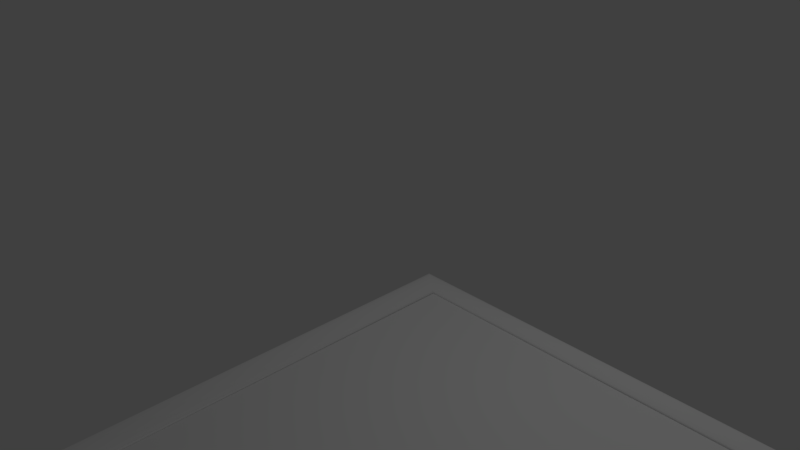 # Source: tapijt.blend  (saved by Blender 2.79.0; exported with 4.5.12 LTS)
import bpy
from mathutils import Matrix  # noqa: F401  (used for matrix-valued properties, if any)

bpy.ops.wm.read_factory_settings(use_empty=True)
scene = bpy.context.scene
scene.name = 'Scene'

# ---- collections
col_collection_1 = bpy.data.collections.new('Collection 1'); scene.collection.children.link(col_collection_1)

# ---- world
world_world = bpy.data.worlds.new('World'); scene.world = world_world
world_world.color = (0.05088, 0.05088, 0.05088)
world_world.use_sun_shadow = False
world_world.sun_shadow_jitter_overblur = 0.0
world_world.cycles.sampling_method = 'MANUAL'

# ---- cameras
cam_camera = bpy.data.cameras.new('Camera')
cam_camera.clip_end = 100.0
cam_camera.lens = 35.0
cam_camera.sensor_width = 32.0
cam_camera.sensor_height = 18.0
cam_camera.ortho_scale = 7.314
cam_camera.dof.focus_distance = 0.0
cam_camera.dof.aperture_fstop = 128.0

# ---- lights
light_lamp = bpy.data.lights.new('Lamp', 'POINT')
light_lamp.transmission_factor = 0.0
light_lamp.cutoff_distance = 30.0
light_lamp.energy = 100.0
light_lamp.shadow_buffer_clip_start = 1.001
light_lamp.shadow_soft_size = 0.1
light_lamp.shadow_maximum_resolution = 0.006
light_lamp.use_absolute_resolution = True

# ---- meshes
me_plane_001 = bpy.data.meshes.new('Plane.001')
me_plane_001.from_pydata([(-0.9999, -0.9999, 0.0), (0.9999, -0.9999, 0.0), (-0.9999, 0.9999, 0.0), (0.9999, 0.9999, 0.0), (-0.9681, -0.9681, 0.02169), (-0.978, -0.978, 0.03909), (-0.9921, -0.9921, 0.04875), (-1.008, -1.008, 0.04875), (-1.022, -1.022, 0.03909), (-1.032, -1.032, 0.02169), (-1.035, -1.035, -2.701e-08), (-1.032, -1.032, -0.02169), (-1.022, -1.022, -0.03909), (-1.008, -1.008, -0.04875), (-0.9921, -0.9921, -0.04875), (-0.978, -0.978, -0.03909), (-0.9681, -0.9681, -0.02169), (-0.9646, -0.9646, 3.26e-08), (0.9681, -0.9681, 0.02169), (0.978, -0.978, 0.03909), (0.9921, -0.9921, 0.04875), (1.008, -1.008, 0.04875), (1.022, -1.022, 0.03909), (1.032, -1.032, 0.02169), (1.035, -1.035, -2.142e-08), (1.032, -1.032, -0.02169), (1.022, -1.022, -0.03909), (1.008, -1.008, -0.04875), (0.9921, -0.9921, -0.04875), (0.978, -0.978, -0.03909), (0.9681, -0.9681, -0.02169), (0.9646, -0.9646, 2.701e-08), (0.9681, 0.9681, 0.02169), (0.978, 0.978, 0.03909), (0.9921, 0.9921, 0.04875), (1.008, 1.008, 0.04875), (1.022, 1.022, 0.03909), (1.032, 1.032, 0.02169), (1.035, 1.035, -1.118e-08), (1.032, 1.032, -0.02169), (1.022, 1.022, -0.03909), (1.008, 1.008, -0.04875), (0.9921, 0.9921, -0.04875), (0.978, 0.978, -0.03909), (0.9681, 0.9681, -0.02169), (0.9646, 0.9646, 1.77e-08), (-0.9681, 0.9681, 0.02169), (-0.978, 0.978, 0.03909), (-0.9921, 0.9921, 0.04875), (-1.008, 1.008, 0.04875), (-1.022, 1.022, 0.03909), (-1.032, 1.032, 0.02169), (-1.035, 1.035, -1.49e-08), (-1.032, 1.032, -0.02169), (-1.022, 1.022, -0.03909), (-1.008, 1.008, -0.04875), (-0.9921, 0.9921, -0.04875), (-0.978, 0.978, -0.03909), (-0.9681, 0.9681, -0.02169), (-0.9646, 0.9646, 2.235e-08)], [], [(0, 1, 3, 2), (4, 18, 31, 17), (5, 19, 18, 4), (6, 20, 19, 5), (7, 21, 20, 6), (8, 22, 21, 7), (9, 23, 22, 8), (10, 24, 23, 9), (11, 25, 24, 10), (12, 26, 25, 11), (13, 27, 26, 12), (14, 28, 27, 13), (15, 29, 28, 14), (16, 30, 29, 15), (17, 31, 30, 16), (18, 32, 45, 31), (19, 33, 32, 18), (20, 34, 33, 19), (21, 35, 34, 20), (22, 36, 35, 21), (23, 37, 36, 22), (24, 38, 37, 23), (25, 39, 38, 24), (26, 40, 39, 25), (27, 41, 40, 26), (28, 42, 41, 27), (29, 43, 42, 28), (30, 44, 43, 29), (31, 45, 44, 30), (32, 46, 59, 45), (33, 47, 46, 32), (34, 48, 47, 33), (35, 49, 48, 34), (36, 50, 49, 35), (37, 51, 50, 36), (38, 52, 51, 37), (39, 53, 52, 38), (40, 54, 53, 39), (41, 55, 54, 40), (42, 56, 55, 41), (43, 57, 56, 42), (44, 58, 57, 43), (45, 59, 58, 44), (46, 4, 17, 59), (47, 5, 4, 46), (48, 6, 5, 47), (49, 7, 6, 48), (50, 8, 7, 49), (51, 9, 8, 50), (52, 10, 9, 51), (53, 11, 10, 52), (54, 12, 11, 53), (55, 13, 12, 54), (56, 14, 13, 55), (57, 15, 14, 56), (58, 16, 15, 57), (59, 17, 16, 58)])
me_plane_001.polygons.foreach_set('use_smooth', [True] * 57)
_uv = me_plane_001.uv_layers.new(name='UVMap')
_uv.uv.foreach_set('vector', [0.4892, 0.9828, 4.374e-08, 0.9828, 0.0, 0.4968, 0.4892, 0.4968, 0.6257, 0.9697, 0.6257, 0.4991, 0.6311, 0.5, 0.6311, 0.9689, 0.6211, 0.9721, 0.6211, 0.4968, 0.6257, 0.4991, 0.6257, 0.9697, 0.9927, 0.4895, 0.5073, 0.4895, 0.5108, 0.4861, 0.9892, 0.4861, 0.9965, 0.4933, 0.5035, 0.4933, 0.5073, 0.4895, 0.9927, 0.4895, 1.0, 0.4968, 0.5, 0.4968, 0.5035, 0.4933, 0.9965, 0.4933, 0.493, 0.4976, 0.493, 0.9991, 0.4892, 0.9968, 0.4892, 0.5, 0.4981, 0.4968, 0.4981, 1.0, 0.493, 0.9991, 0.493, 0.4976, 0.5035, 0.4976, 0.5035, 0.9991, 0.4981, 1.0, 0.4981, 0.4968, 0.5081, 0.5, 0.5081, 0.9968, 0.5035, 0.9991, 0.5035, 0.4976, 0.003468, 0.4933, 0.4965, 0.4933, 0.5, 0.4968, 5.832e-08, 0.4968, 0.007317, 0.4895, 0.4927, 0.4895, 0.4965, 0.4933, 0.003468, 0.4933, 0.01078, 0.4861, 0.4892, 0.4861, 0.4927, 0.4895, 0.007317, 0.4895, 0.6362, 0.9697, 0.6362, 0.4991, 0.64, 0.4968, 0.64, 0.9721, 0.6311, 0.9689, 0.6311, 0.5, 0.6362, 0.4991, 0.6362, 0.9697, 0.5872, 0.9697, 0.5872, 0.4991, 0.5923, 0.5, 0.5923, 0.9689, 0.5834, 0.9721, 0.5834, 0.4968, 0.5872, 0.4991, 0.5872, 0.9697, 0.5073, 0.4895, 0.5073, 0.007269, 0.5108, 0.01071, 0.5108, 0.4861, 0.5035, 0.4933, 0.5035, 0.003445, 0.5073, 0.007269, 0.5073, 0.4895, 0.5, 0.4968, 0.5, 5.794e-08, 0.5035, 0.003445, 0.5035, 0.4933, 0.5231, 0.9991, 0.5231, 0.4976, 0.5269, 0.5, 0.5269, 0.9968, 0.518, 1.0, 0.518, 0.4968, 0.5231, 0.4976, 0.5231, 0.9991, 0.5127, 0.9991, 0.5127, 0.4976, 0.518, 0.4968, 0.518, 1.0, 0.5081, 0.9968, 0.5081, 0.5, 0.5127, 0.4976, 0.5127, 0.9991, 0.4965, 0.4933, 0.4965, 0.003445, 0.5, 0.0, 0.5, 0.4968, 0.4927, 0.4895, 0.4927, 0.007269, 0.4965, 0.003445, 0.4965, 0.4933, 0.4892, 0.4861, 0.4892, 0.01071, 0.4927, 0.007269, 0.4927, 0.4895, 0.5977, 0.9697, 0.5977, 0.4991, 0.6023, 0.4968, 0.6023, 0.9721, 0.5923, 0.9689, 0.5923, 0.5, 0.5977, 0.4991, 0.5977, 0.9697, 0.5797, 0.4991, 0.5797, 0.9697, 0.5746, 0.9689, 0.5746, 0.5, 0.5834, 0.4968, 0.5834, 0.9721, 0.5797, 0.9697, 0.5797, 0.4991, 0.5073, 0.007269, 0.9927, 0.007269, 0.9892, 0.01071, 0.5108, 0.01071, 0.5035, 0.003445, 0.9965, 0.003445, 0.9927, 0.007269, 0.5073, 0.007269, 0.5, 5.794e-08, 1.0, 0.0, 0.9965, 0.003445, 0.5035, 0.003445, 0.5504, 0.4976, 0.5504, 0.9991, 0.5458, 0.9968, 0.5458, 0.5, 0.5557, 0.4968, 0.5557, 1.0, 0.5504, 0.9991, 0.5504, 0.4976, 0.5608, 0.4976, 0.5608, 0.9991, 0.5557, 1.0, 0.5557, 0.4968, 0.5646, 0.5, 0.5646, 0.9968, 0.5608, 0.9991, 0.5608, 0.4976, 0.4965, 0.003445, 0.003468, 0.003445, 0.0, 5.794e-08, 0.5, 0.0, 0.4927, 0.007269, 0.007316, 0.007269, 0.003468, 0.003445, 0.4965, 0.003445, 0.4892, 0.01071, 0.01078, 0.01071, 0.007316, 0.007269, 0.4927, 0.007269, 0.5692, 0.4991, 0.5692, 0.9697, 0.5646, 0.9721, 0.5646, 0.4968, 0.5746, 0.5, 0.5746, 0.9689, 0.5692, 0.9697, 0.5692, 0.4991, 0.6061, 0.9697, 0.6061, 0.4991, 0.6112, 0.5, 0.6112, 0.9689, 0.6023, 0.9721, 0.6023, 0.4968, 0.6061, 0.4991, 0.6061, 0.9697, 0.9927, 0.007269, 0.9927, 0.4895, 0.9892, 0.4861, 0.9892, 0.01071, 0.9965, 0.003445, 0.9965, 0.4933, 0.9927, 0.4895, 0.9927, 0.007269, 1.0, 0.0, 1.0, 0.4968, 0.9965, 0.4933, 0.9965, 0.003445, 0.542, 0.9991, 0.542, 0.4976, 0.5458, 0.5, 0.5458, 0.9968, 0.5369, 1.0, 0.5369, 0.4968, 0.542, 0.4976, 0.542, 0.9991, 0.5315, 0.9991, 0.5315, 0.4976, 0.5369, 0.4968, 0.5369, 1.0, 0.5269, 0.9968, 0.5269, 0.5, 0.5315, 0.4976, 0.5315, 0.9991, 0.003468, 0.003445, 0.003468, 0.4933, 5.832e-08, 0.4968, 0.0, 5.794e-08, 0.007316, 0.007269, 0.007317, 0.4895, 0.003468, 0.4933, 0.003468, 0.003445, 0.01078, 0.01071, 0.01078, 0.4861, 0.007317, 0.4895, 0.007316, 0.007269, 0.6165, 0.9697, 0.6165, 0.4991, 0.6211, 0.4968, 0.6211, 0.9721, 0.6112, 0.9689, 0.6112, 0.5, 0.6165, 0.4991, 0.6165, 0.9697])
me_plane_001.use_remesh_preserve_volume = False
me_plane_001.use_remesh_preserve_attributes = False
me_plane_001.use_mirror_vertex_groups = False
me_plane_001.update()

# ---- objects
ob_lamp = bpy.data.objects.new('Lamp', light_lamp)
ob_camera = bpy.data.objects.new('Camera', cam_camera)
ob_plane_001 = bpy.data.objects.new('Plane.001', me_plane_001)

# ---- transforms, parenting, visibility, modifiers, constraints
ob_lamp.location = (4.076, 1.005, 5.904)
ob_lamp.rotation_euler = (0.6503, 0.05522, 1.866)
ob_lamp.lock_rotations_4d = False
ob_lamp.empty_display_type = 'ARROWS'
ob_lamp.color = (0.0, 0.0, 0.0, 0.0)
ob_lamp.lineart.crease_threshold = 0.0
ob_camera.location = (7.481, -5.505, 5.344)
ob_camera.rotation_euler = (1.109, 0.0, 0.8149)
ob_camera.lock_rotations_4d = False
ob_camera.empty_display_type = 'ARROWS'
ob_camera.color = (0.0, 0.0, 0.0, 0.0)
ob_camera.display_type = 'WIRE'
ob_camera.lineart.crease_threshold = 0.0
ob_plane_001.location = (6.209, -3.087, 0.1056)
ob_plane_001.scale = (5.0, 4.0, 1.0)
ob_plane_001.lineart.crease_threshold = 0.0

# ---- collection membership
col_collection_1.objects.link(ob_lamp)
col_collection_1.objects.link(ob_camera)
col_collection_1.objects.link(ob_plane_001)

# ---- scene / render settings (as saved in the file)
scene.camera = ob_camera
scene.frame_start = 1; scene.frame_end = 250; scene.frame_set(1)
scene.render.engine = 'BLENDER_EEVEE_NEXT'
scene.render.resolution_percentage = 50
scene.render.dither_intensity = 0.0
scene.cycles.use_denoising = False
scene.cycles.samples = 128
scene.cycles.sampling_pattern = 'TABULATED_SOBOL'
scene.cycles.use_adaptive_sampling = False
scene.cycles.use_light_tree = False
scene.cycles.blur_glossy = 0.0
scene.cycles.sample_clamp_indirect = 0.0
scene.view_settings.view_transform = 'Standard'
bpy.context.view_layer.update()
